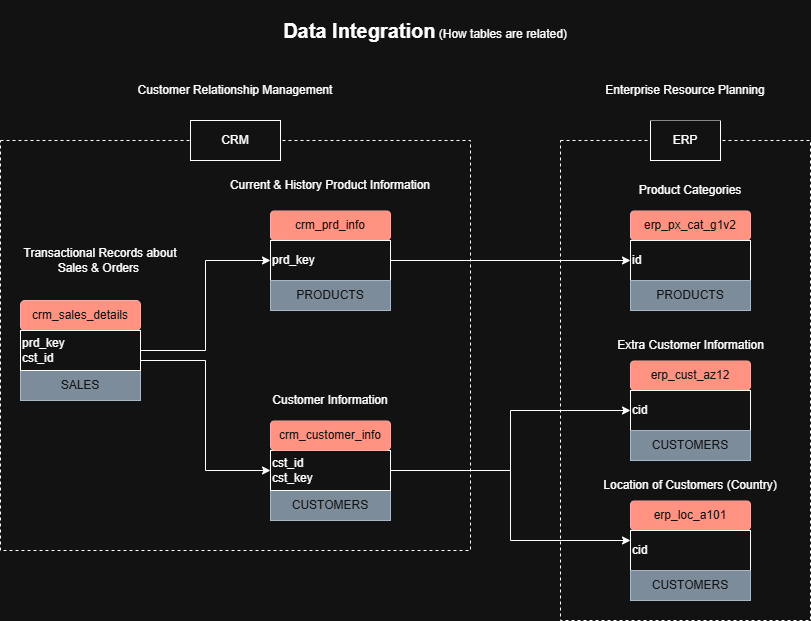

The diagram above was exported from draw.io. Its source (the exported page's mxGraphModel, read from the mxfile embedded in the PNG):
<mxGraphModel dx="872" dy="1539" grid="1" gridSize="10" guides="1" tooltips="1" connect="1" arrows="1" fold="1" page="1" pageScale="1" pageWidth="850" pageHeight="1100" math="0" shadow="0">
  <root>
    <mxCell id="0" />
    <mxCell id="1" parent="0" />
    <mxCell id="uCRjd2D6qbGOVhX6exom-1" value="crm_sales_details" style="rounded=1;whiteSpace=wrap;html=1;fillColor=#e51400;fontColor=#ffffff;strokeColor=#B20000;" vertex="1" parent="1">
      <mxGeometry x="30" y="140" width="120" height="30" as="geometry" />
    </mxCell>
    <mxCell id="uCRjd2D6qbGOVhX6exom-5" value="SALES" style="rounded=0;whiteSpace=wrap;html=1;fillColor=#647687;fontColor=#ffffff;strokeColor=#314354;" vertex="1" parent="1">
      <mxGeometry x="30" y="210" width="120" height="30" as="geometry" />
    </mxCell>
    <mxCell id="uCRjd2D6qbGOVhX6exom-19" style="edgeStyle=orthogonalEdgeStyle;rounded=0;orthogonalLoop=1;jettySize=auto;html=1;entryX=0;entryY=0.5;entryDx=0;entryDy=0;" edge="1" parent="1" source="uCRjd2D6qbGOVhX6exom-4" target="uCRjd2D6qbGOVhX6exom-8">
      <mxGeometry relative="1" as="geometry">
        <Array as="points">
          <mxPoint x="215" y="190" />
          <mxPoint x="215" y="100" />
        </Array>
      </mxGeometry>
    </mxCell>
    <mxCell id="uCRjd2D6qbGOVhX6exom-20" style="edgeStyle=orthogonalEdgeStyle;rounded=0;orthogonalLoop=1;jettySize=auto;html=1;entryX=0;entryY=0.5;entryDx=0;entryDy=0;" edge="1" parent="1" source="uCRjd2D6qbGOVhX6exom-4" target="uCRjd2D6qbGOVhX6exom-11">
      <mxGeometry relative="1" as="geometry">
        <Array as="points">
          <mxPoint x="215" y="200" />
          <mxPoint x="215" y="310" />
        </Array>
      </mxGeometry>
    </mxCell>
    <mxCell id="uCRjd2D6qbGOVhX6exom-4" value="&lt;div style=&quot;&quot;&gt;&lt;span style=&quot;background-color: transparent; color: light-dark(rgb(0, 0, 0), rgb(255, 255, 255));&quot;&gt;prd_key&lt;/span&gt;&lt;/div&gt;&lt;div&gt;cst_id&lt;/div&gt;" style="rounded=0;whiteSpace=wrap;html=1;align=left;" vertex="1" parent="1">
      <mxGeometry x="30" y="170" width="120" height="40" as="geometry" />
    </mxCell>
    <mxCell id="uCRjd2D6qbGOVhX6exom-7" value="crm_prd_info" style="rounded=1;whiteSpace=wrap;html=1;fillColor=#e51400;fontColor=#ffffff;strokeColor=#B20000;" vertex="1" parent="1">
      <mxGeometry x="280" y="50" width="120" height="30" as="geometry" />
    </mxCell>
    <mxCell id="uCRjd2D6qbGOVhX6exom-34" style="edgeStyle=orthogonalEdgeStyle;rounded=0;orthogonalLoop=1;jettySize=auto;html=1;entryX=0;entryY=0.5;entryDx=0;entryDy=0;" edge="1" parent="1" source="uCRjd2D6qbGOVhX6exom-8" target="uCRjd2D6qbGOVhX6exom-23">
      <mxGeometry relative="1" as="geometry" />
    </mxCell>
    <mxCell id="uCRjd2D6qbGOVhX6exom-8" value="prd_key" style="rounded=0;whiteSpace=wrap;html=1;align=left;" vertex="1" parent="1">
      <mxGeometry x="280" y="80" width="120" height="40" as="geometry" />
    </mxCell>
    <mxCell id="uCRjd2D6qbGOVhX6exom-9" value="PRODUCTS" style="rounded=0;whiteSpace=wrap;html=1;fillColor=#647687;fontColor=#ffffff;strokeColor=#314354;" vertex="1" parent="1">
      <mxGeometry x="280" y="120" width="120" height="30" as="geometry" />
    </mxCell>
    <mxCell id="uCRjd2D6qbGOVhX6exom-10" value="CUSTOMERS" style="rounded=0;whiteSpace=wrap;html=1;fillColor=#647687;fontColor=#ffffff;strokeColor=#314354;" vertex="1" parent="1">
      <mxGeometry x="280" y="330" width="120" height="30" as="geometry" />
    </mxCell>
    <mxCell id="uCRjd2D6qbGOVhX6exom-35" style="edgeStyle=orthogonalEdgeStyle;rounded=0;orthogonalLoop=1;jettySize=auto;html=1;entryX=0;entryY=0.5;entryDx=0;entryDy=0;" edge="1" parent="1" source="uCRjd2D6qbGOVhX6exom-11" target="uCRjd2D6qbGOVhX6exom-26">
      <mxGeometry relative="1" as="geometry" />
    </mxCell>
    <mxCell id="uCRjd2D6qbGOVhX6exom-36" style="edgeStyle=orthogonalEdgeStyle;rounded=0;orthogonalLoop=1;jettySize=auto;html=1;entryX=0;entryY=0.25;entryDx=0;entryDy=0;" edge="1" parent="1" source="uCRjd2D6qbGOVhX6exom-11" target="uCRjd2D6qbGOVhX6exom-29">
      <mxGeometry relative="1" as="geometry" />
    </mxCell>
    <mxCell id="uCRjd2D6qbGOVhX6exom-11" value="&lt;div style=&quot;&quot;&gt;cst_id&lt;/div&gt;&lt;div style=&quot;&quot;&gt;cst_key&lt;/div&gt;" style="rounded=0;whiteSpace=wrap;html=1;align=left;" vertex="1" parent="1">
      <mxGeometry x="280" y="290" width="120" height="40" as="geometry" />
    </mxCell>
    <mxCell id="uCRjd2D6qbGOVhX6exom-12" value="crm_customer_info" style="rounded=1;whiteSpace=wrap;html=1;fillColor=#e51400;fontColor=#ffffff;strokeColor=#B20000;" vertex="1" parent="1">
      <mxGeometry x="280" y="260" width="120" height="30" as="geometry" />
    </mxCell>
    <mxCell id="uCRjd2D6qbGOVhX6exom-13" value="Customer Information" style="rounded=0;whiteSpace=wrap;html=1;strokeColor=none;" vertex="1" parent="1">
      <mxGeometry x="280" y="220" width="120" height="40" as="geometry" />
    </mxCell>
    <mxCell id="uCRjd2D6qbGOVhX6exom-14" value="Current &amp;amp; History Product Information" style="rounded=0;whiteSpace=wrap;html=1;strokeColor=none;" vertex="1" parent="1">
      <mxGeometry x="230" width="220" height="50" as="geometry" />
    </mxCell>
    <mxCell id="uCRjd2D6qbGOVhX6exom-15" value="" style="rounded=0;whiteSpace=wrap;html=1;dashed=1;fillColor=none;" vertex="1" parent="1">
      <mxGeometry x="10" y="-20" width="470" height="410" as="geometry" />
    </mxCell>
    <mxCell id="uCRjd2D6qbGOVhX6exom-16" value="CRM" style="rounded=0;whiteSpace=wrap;html=1;" vertex="1" parent="1">
      <mxGeometry x="200" y="-40" width="90" height="40" as="geometry" />
    </mxCell>
    <mxCell id="uCRjd2D6qbGOVhX6exom-17" value="Transactional Records about Sales &amp;amp; Orders&amp;nbsp;" style="rounded=0;whiteSpace=wrap;html=1;strokeColor=none;" vertex="1" parent="1">
      <mxGeometry x="30" y="70" width="160" height="60" as="geometry" />
    </mxCell>
    <mxCell id="uCRjd2D6qbGOVhX6exom-21" value="Customer Relationship Management" style="rounded=0;whiteSpace=wrap;html=1;strokeColor=none;" vertex="1" parent="1">
      <mxGeometry x="110" y="-90" width="270" height="40" as="geometry" />
    </mxCell>
    <mxCell id="uCRjd2D6qbGOVhX6exom-22" value="erp_px_cat_g1v2" style="rounded=1;whiteSpace=wrap;html=1;fillColor=#e51400;fontColor=#ffffff;strokeColor=#B20000;" vertex="1" parent="1">
      <mxGeometry x="640" y="50" width="120" height="30" as="geometry" />
    </mxCell>
    <mxCell id="uCRjd2D6qbGOVhX6exom-23" value="id" style="rounded=0;whiteSpace=wrap;html=1;align=left;" vertex="1" parent="1">
      <mxGeometry x="640" y="80" width="120" height="40" as="geometry" />
    </mxCell>
    <mxCell id="uCRjd2D6qbGOVhX6exom-24" value="PRODUCTS" style="rounded=0;whiteSpace=wrap;html=1;fillColor=#647687;fontColor=#ffffff;strokeColor=#314354;" vertex="1" parent="1">
      <mxGeometry x="640" y="120" width="120" height="30" as="geometry" />
    </mxCell>
    <mxCell id="uCRjd2D6qbGOVhX6exom-25" value="erp_cust_az12" style="rounded=1;whiteSpace=wrap;html=1;fillColor=#e51400;fontColor=#ffffff;strokeColor=#B20000;" vertex="1" parent="1">
      <mxGeometry x="640" y="200" width="120" height="30" as="geometry" />
    </mxCell>
    <mxCell id="uCRjd2D6qbGOVhX6exom-26" value="cid" style="rounded=0;whiteSpace=wrap;html=1;align=left;" vertex="1" parent="1">
      <mxGeometry x="640" y="230" width="120" height="40" as="geometry" />
    </mxCell>
    <mxCell id="uCRjd2D6qbGOVhX6exom-27" value="CUSTOMERS" style="rounded=0;whiteSpace=wrap;html=1;fillColor=#647687;fontColor=#ffffff;strokeColor=#314354;" vertex="1" parent="1">
      <mxGeometry x="640" y="270" width="120" height="30" as="geometry" />
    </mxCell>
    <mxCell id="uCRjd2D6qbGOVhX6exom-28" value="erp_loc_a101" style="rounded=1;whiteSpace=wrap;html=1;fillColor=#e51400;fontColor=#ffffff;strokeColor=#B20000;" vertex="1" parent="1">
      <mxGeometry x="640" y="340" width="120" height="30" as="geometry" />
    </mxCell>
    <mxCell id="uCRjd2D6qbGOVhX6exom-29" value="cid" style="rounded=0;whiteSpace=wrap;html=1;align=left;" vertex="1" parent="1">
      <mxGeometry x="640" y="370" width="120" height="40" as="geometry" />
    </mxCell>
    <mxCell id="uCRjd2D6qbGOVhX6exom-30" value="CUSTOMERS" style="rounded=0;whiteSpace=wrap;html=1;fillColor=#647687;fontColor=#ffffff;strokeColor=#314354;" vertex="1" parent="1">
      <mxGeometry x="640" y="410" width="120" height="30" as="geometry" />
    </mxCell>
    <mxCell id="uCRjd2D6qbGOVhX6exom-31" value="Location of Customers (Country)" style="rounded=0;whiteSpace=wrap;html=1;strokeColor=none;" vertex="1" parent="1">
      <mxGeometry x="610" y="310" width="180" height="30" as="geometry" />
    </mxCell>
    <mxCell id="uCRjd2D6qbGOVhX6exom-32" value="Extra Customer Information" style="rounded=0;whiteSpace=wrap;html=1;strokeColor=none;" vertex="1" parent="1">
      <mxGeometry x="597.5" y="170" width="205" height="30" as="geometry" />
    </mxCell>
    <mxCell id="uCRjd2D6qbGOVhX6exom-33" value="Product Categories" style="rounded=0;whiteSpace=wrap;html=1;strokeColor=none;" vertex="1" parent="1">
      <mxGeometry x="640" y="10" width="120" height="40" as="geometry" />
    </mxCell>
    <mxCell id="uCRjd2D6qbGOVhX6exom-37" value="" style="rounded=0;whiteSpace=wrap;html=1;dashed=1;fillColor=none;" vertex="1" parent="1">
      <mxGeometry x="570" y="-20" width="250" height="480" as="geometry" />
    </mxCell>
    <mxCell id="uCRjd2D6qbGOVhX6exom-38" value="ERP" style="rounded=0;whiteSpace=wrap;html=1;" vertex="1" parent="1">
      <mxGeometry x="660" y="-40" width="70" height="40" as="geometry" />
    </mxCell>
    <mxCell id="uCRjd2D6qbGOVhX6exom-41" value="Enterprise Resource Planning" style="rounded=0;whiteSpace=wrap;html=1;strokeColor=none;" vertex="1" parent="1">
      <mxGeometry x="590" y="-100" width="210" height="60" as="geometry" />
    </mxCell>
    <mxCell id="uCRjd2D6qbGOVhX6exom-42" value="&lt;font style=&quot;font-size: 20px;&quot;&gt;&lt;b&gt;Data Integration&lt;/b&gt;&lt;/font&gt; (How tables are related)" style="rounded=0;whiteSpace=wrap;html=1;strokeColor=none;" vertex="1" parent="1">
      <mxGeometry x="280" y="-160" width="310" height="60" as="geometry" />
    </mxCell>
  </root>
</mxGraphModel>